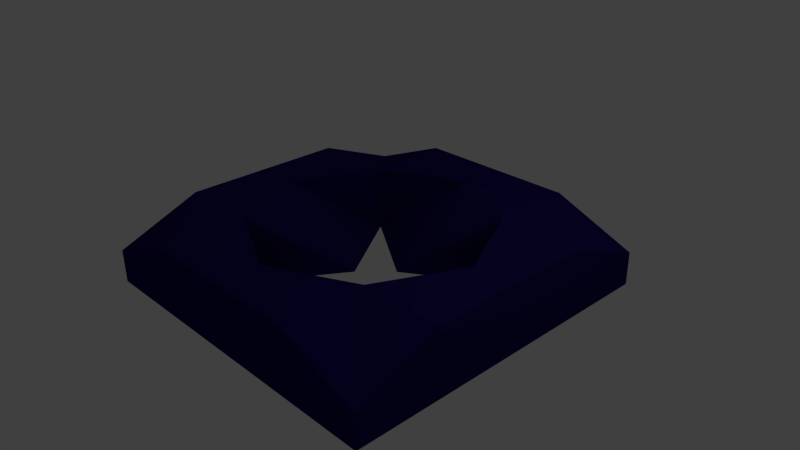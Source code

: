 # Source: Base.blend  (saved by Blender 2.72.0; exported with 4.5.12 LTS)
import bpy
from mathutils import Matrix  # noqa: F401  (used for matrix-valued properties, if any)

bpy.ops.wm.read_factory_settings(use_empty=True)
scene = bpy.context.scene
scene.name = 'Scene'

# ---- collections
col_collection_1 = bpy.data.collections.new('Collection 1'); scene.collection.children.link(col_collection_1)

# ---- materials (node trees are filled in below, after node groups)
mat_darkbluemetallic = bpy.data.materials.new('DarkBlueMetallic')
mat_darkbluemetallic.alpha_threshold = 0.0
mat_darkbluemetallic.use_transparent_shadow = False
mat_darkbluemetallic.diffuse_color = (0.01388, 0.007047, 0.1107, 1.0)
mat_darkbluemetallic.roughness = 0.5

# ---- material node trees

# ---- world
world_world = bpy.data.worlds.new('World'); scene.world = world_world
world_world.color = (0.05088, 0.05088, 0.05088)
world_world.use_sun_shadow = False
world_world.sun_shadow_jitter_overblur = 0.0
world_world.cycles.sampling_method = 'MANUAL'
world_world.cycles.sample_map_resolution = 256

# ---- cameras
cam_camera = bpy.data.cameras.new('Camera')
cam_camera.clip_end = 100.0
cam_camera.lens = 35.0
cam_camera.sensor_width = 32.0
cam_camera.sensor_height = 18.0
cam_camera.ortho_scale = 7.314
cam_camera.dof.focus_distance = 0.0
cam_camera.dof.aperture_fstop = 128.0

# ---- lights
light_lamp = bpy.data.lights.new('Lamp', 'POINT')
light_lamp.transmission_factor = 0.0
light_lamp.cutoff_distance = 30.0
light_lamp.energy = 100.0
light_lamp.shadow_buffer_clip_start = 1.001
light_lamp.shadow_soft_size = 0.1
light_lamp.shadow_maximum_resolution = 0.006
light_lamp.use_absolute_resolution = True
light_lamp.cycles.use_multiple_importance_sampling = False

# ---- meshes
me_cube_001 = bpy.data.meshes.new('Cube.001')
me_cube_001.from_pydata([(-2.307, -0.423, 2.307), (-2.307, -0.423, -2.307), (2.307, -0.423, -2.307), (2.307, -0.423, 2.307), (-2.307, 0.03848, 2.307), (-2.307, 0.03843, -2.307), (2.307, 0.03843, -2.307), (2.307, 0.03848, 2.307), (-2.307, 0.4999, -5.484e-06), (-3.829e-10, 0.4999, -2.307), (2.307, 0.4999, -5.484e-06), (-3.829e-10, 0.4999, 2.307), (-2.307, -0.423, 4.56e-06), (-2.307, 0.4999, -1.154), (1.154, 0.4999, -2.307), (2.307, 0.4999, 1.154), (-1.154, 0.4999, 2.307), (-2.307, 0.4999, 1.154), (-1.154, 0.4999, -2.307), (2.307, 0.4999, -1.154), (1.154, 0.4999, 2.307), (-1.712, 0.4999, -5.484e-06), (1.712, 0.4999, -5.484e-06), (-3.829e-10, 0.4999, 1.712), (-3.829e-10, 0.4999, -1.712), (-1.154, 0.4999, -1.154), (-1.154, 0.4999, 1.154), (1.154, 0.4999, 1.154), (1.154, 0.4999, -1.154), (-3.829e-10, -0.423, -2.307), (2.307, -0.423, 4.56e-06), (-3.829e-10, -0.423, 2.307), (-2.307, -0.423, 1.154), (-1.154, -0.423, -2.307), (2.307, -0.423, -1.154), (1.154, -0.423, 2.307), (-1.154, -0.423, 2.307), (2.307, -0.423, 1.154), (1.154, -0.423, -2.307), (-2.307, -0.423, -1.154), (0.4014, -0.423, 4.56e-06), (-0.4014, -0.423, 4.56e-06), (-3.829e-10, -0.423, 0.4014), (-3.829e-10, -0.423, -0.4014), (1.154, -0.423, -1.154), (-1.154, -0.423, -1.154), (-1.154, -0.423, 1.154), (1.154, -0.423, 1.154)], [(14, 38), (9, 29), (18, 33), (13, 39), (8, 12), (17, 32), (16, 36), (11, 31), (20, 35), (15, 37), (10, 30), (19, 34)], [(4, 17, 8, 13, 5, 1, 39, 12, 32, 0), (5, 18, 9, 14, 6, 2, 38, 29, 33, 1), (6, 19, 10, 15, 7, 3, 37, 30, 34, 2), (7, 20, 11, 16, 4, 0, 36, 31, 35, 3), (44, 38, 2, 34), (25, 18, 5, 13), (26, 21, 8, 17), (40, 44, 34, 30), (28, 14, 9, 24), (21, 25, 13, 8), (45, 33, 29, 43), (24, 9, 18, 25), (16, 26, 17, 4), (11, 23, 26, 16), (27, 22, 40, 47), (20, 27, 23, 11), (7, 15, 27, 20), (15, 10, 22, 27), (47, 40, 30, 37), (10, 19, 28, 22), (19, 6, 14, 28), (22, 28, 44, 40), (43, 29, 38, 44), (28, 24, 43, 44), (12, 39, 45, 41), (39, 1, 33, 45), (36, 46, 42, 31), (0, 32, 46, 36), (32, 12, 41, 46), (35, 47, 37, 3), (31, 42, 47, 35), (24, 25, 45, 43), (27, 47, 42, 23), (23, 42, 46, 26), (26, 46, 41, 21), (21, 41, 45, 25)])
me_cube_001.materials.append(mat_darkbluemetallic)
me_cube_001.use_remesh_preserve_volume = False
me_cube_001.use_remesh_preserve_attributes = False
me_cube_001.use_mirror_vertex_groups = False
me_cube_001.update()

# ---- objects
ob_base = bpy.data.objects.new('Base', me_cube_001)
ob_lamp = bpy.data.objects.new('Lamp', light_lamp)
ob_camera = bpy.data.objects.new('Camera', cam_camera)

# ---- transforms, parenting, visibility, modifiers, constraints
ob_base.location = (0.0, 0.0, 0.0)
ob_base.rotation_euler = (1.571, 0.0, 0.0)
ob_base.lineart.crease_threshold = 0.0
ob_lamp.location = (4.076, 1.005, 5.904)
ob_lamp.rotation_euler = (0.6503, 0.05522, 1.866)
ob_lamp.lock_rotations_4d = False
ob_lamp.empty_display_type = 'ARROWS'
ob_lamp.color = (0.0, 0.0, 0.0, 0.0)
ob_lamp.lineart.crease_threshold = 0.0
ob_camera.location = (7.481, -6.508, 5.344)
ob_camera.rotation_euler = (1.109, 0.01082, 0.8149)
ob_camera.lock_rotations_4d = False
ob_camera.empty_display_type = 'ARROWS'
ob_camera.color = (0.0, 0.0, 0.0, 0.0)
ob_camera.display_type = 'WIRE'
ob_camera.lineart.crease_threshold = 0.0

# ---- collection membership
col_collection_1.objects.link(ob_base)
col_collection_1.objects.link(ob_lamp)
col_collection_1.objects.link(ob_camera)

# ---- scene / render settings (as saved in the file)
scene.camera = ob_camera
scene.frame_start = 1; scene.frame_end = 250; scene.frame_set(1)
scene.render.engine = 'BLENDER_EEVEE_NEXT'
scene.render.resolution_percentage = 50
scene.render.dither_intensity = 0.0
scene.cycles.use_denoising = False
scene.cycles.samples = 10
scene.cycles.sampling_pattern = 'TABULATED_SOBOL'
scene.cycles.light_sampling_threshold = 0.0
scene.cycles.use_adaptive_sampling = False
scene.cycles.use_light_tree = False
scene.cycles.blur_glossy = 0.0
scene.cycles.pixel_filter_type = 'GAUSSIAN'
scene.cycles.sample_clamp_indirect = 0.0
scene.view_settings.view_transform = 'Standard'
bpy.context.view_layer.update()
